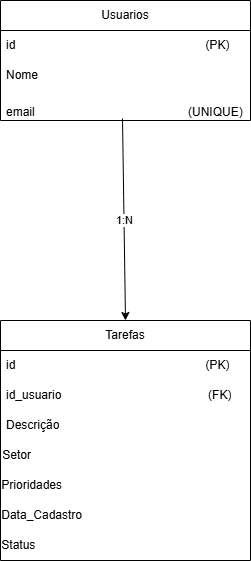

The diagram above was exported from draw.io. Its source (the exported page's mxGraphModel, read from the mxfile embedded in the PNG):
<mxGraphModel dx="1426" dy="743" grid="1" gridSize="10" guides="1" tooltips="1" connect="1" arrows="1" fold="1" page="1" pageScale="1" pageWidth="827" pageHeight="1169" math="0" shadow="0">
  <root>
    <mxCell id="0" />
    <mxCell id="1" parent="0" />
    <mxCell id="3O1lsp3qrgn5cip5DhJZ-6" parent="1" style="swimlane;fontStyle=0;childLayout=stackLayout;horizontal=1;startSize=30;horizontalStack=0;resizeParent=1;resizeParentMax=0;resizeLast=0;collapsible=1;marginBottom=0;whiteSpace=wrap;html=1;" value="Usuarios" vertex="1">
      <mxGeometry height="120" width="250" x="290" y="50" as="geometry" />
    </mxCell>
    <mxCell id="3O1lsp3qrgn5cip5DhJZ-7" parent="3O1lsp3qrgn5cip5DhJZ-6" style="text;strokeColor=none;fillColor=none;align=left;verticalAlign=middle;spacingLeft=4;spacingRight=4;overflow=hidden;points=[[0,0.5],[1,0.5]];portConstraint=eastwest;rotatable=0;whiteSpace=wrap;html=1;" value="&lt;div style=&quot;text-align: center;&quot;&gt;id&amp;nbsp; &amp;nbsp; &amp;nbsp; &amp;nbsp; &amp;nbsp; &amp;nbsp; &amp;nbsp; &amp;nbsp; &amp;nbsp; &amp;nbsp; &amp;nbsp; &amp;nbsp; &amp;nbsp; &amp;nbsp; &amp;nbsp; &amp;nbsp; &amp;nbsp; &amp;nbsp; &amp;nbsp; &amp;nbsp; &amp;nbsp; &amp;nbsp; &amp;nbsp; &amp;nbsp; &amp;nbsp; &amp;nbsp; &amp;nbsp; &amp;nbsp; &amp;nbsp;(PK)&lt;/div&gt;" vertex="1">
      <mxGeometry height="30" width="250" y="30" as="geometry" />
    </mxCell>
    <mxCell id="3O1lsp3qrgn5cip5DhJZ-8" parent="3O1lsp3qrgn5cip5DhJZ-6" style="text;strokeColor=none;fillColor=none;align=left;verticalAlign=middle;spacingLeft=4;spacingRight=4;overflow=hidden;points=[[0,0.5],[1,0.5]];portConstraint=eastwest;rotatable=0;whiteSpace=wrap;html=1;" value="Nome" vertex="1">
      <mxGeometry height="30" width="250" y="60" as="geometry" />
    </mxCell>
    <mxCell id="3O1lsp3qrgn5cip5DhJZ-9" parent="3O1lsp3qrgn5cip5DhJZ-6" style="text;strokeColor=none;fillColor=none;align=left;verticalAlign=middle;spacingLeft=4;spacingRight=4;overflow=hidden;points=[[0,0.5],[1,0.5]];portConstraint=eastwest;rotatable=0;whiteSpace=wrap;html=1;" value="&lt;p dir=&quot;auto&quot; style=&quot;white-space-collapse: preserve;&quot;&gt;email                                              (UNIQUE)&lt;/p&gt;" vertex="1">
      <mxGeometry height="30" width="250" y="90" as="geometry" />
    </mxCell>
    <mxCell id="3O1lsp3qrgn5cip5DhJZ-10" parent="1" style="swimlane;fontStyle=0;childLayout=stackLayout;horizontal=1;startSize=30;horizontalStack=0;resizeParent=1;resizeParentMax=0;resizeLast=0;collapsible=1;marginBottom=0;whiteSpace=wrap;html=1;" value="Tarefas" vertex="1">
      <mxGeometry height="240" width="250" x="290" y="370" as="geometry" />
    </mxCell>
    <mxCell id="3O1lsp3qrgn5cip5DhJZ-11" parent="3O1lsp3qrgn5cip5DhJZ-10" style="text;strokeColor=none;fillColor=none;align=left;verticalAlign=middle;spacingLeft=4;spacingRight=4;overflow=hidden;points=[[0,0.5],[1,0.5]];portConstraint=eastwest;rotatable=0;whiteSpace=wrap;html=1;" value="&lt;span style=&quot;text-align: center;&quot;&gt;id&amp;nbsp; &amp;nbsp; &amp;nbsp; &amp;nbsp; &amp;nbsp; &amp;nbsp; &amp;nbsp; &amp;nbsp; &amp;nbsp; &amp;nbsp; &amp;nbsp; &amp;nbsp; &amp;nbsp; &amp;nbsp; &amp;nbsp; &amp;nbsp; &amp;nbsp; &amp;nbsp; &amp;nbsp; &amp;nbsp; &amp;nbsp; &amp;nbsp; &amp;nbsp; &amp;nbsp; &amp;nbsp; &amp;nbsp; &amp;nbsp; &amp;nbsp; &amp;nbsp;(PK)&lt;/span&gt;" vertex="1">
      <mxGeometry height="30" width="250" y="30" as="geometry" />
    </mxCell>
    <mxCell id="3O1lsp3qrgn5cip5DhJZ-12" parent="3O1lsp3qrgn5cip5DhJZ-10" style="text;strokeColor=none;fillColor=none;align=left;verticalAlign=middle;spacingLeft=4;spacingRight=4;overflow=hidden;points=[[0,0.5],[1,0.5]];portConstraint=eastwest;rotatable=0;whiteSpace=wrap;html=1;" value="id_usuario&amp;nbsp; &amp;nbsp; &amp;nbsp; &amp;nbsp; &amp;nbsp; &amp;nbsp; &amp;nbsp; &amp;nbsp; &amp;nbsp; &amp;nbsp; &amp;nbsp; &amp;nbsp; &amp;nbsp; &amp;nbsp; &amp;nbsp; &amp;nbsp; &amp;nbsp; &amp;nbsp; &amp;nbsp; &amp;nbsp; &amp;nbsp; &amp;nbsp; (FK)" vertex="1">
      <mxGeometry height="30" width="250" y="60" as="geometry" />
    </mxCell>
    <mxCell id="3O1lsp3qrgn5cip5DhJZ-13" parent="3O1lsp3qrgn5cip5DhJZ-10" style="text;strokeColor=none;fillColor=none;align=left;verticalAlign=middle;spacingLeft=4;spacingRight=4;overflow=hidden;points=[[0,0.5],[1,0.5]];portConstraint=eastwest;rotatable=0;whiteSpace=wrap;html=1;" value="Descrição" vertex="1">
      <mxGeometry height="30" width="250" y="90" as="geometry" />
    </mxCell>
    <mxCell id="3O1lsp3qrgn5cip5DhJZ-15" parent="3O1lsp3qrgn5cip5DhJZ-10" style="text;html=1;whiteSpace=wrap;strokeColor=none;fillColor=none;align=center;verticalAlign=middle;rounded=0;" value="Setor&amp;nbsp; &amp;nbsp; &amp;nbsp; &amp;nbsp; &amp;nbsp; &amp;nbsp; &amp;nbsp; &amp;nbsp; &amp;nbsp; &amp;nbsp; &amp;nbsp; &amp;nbsp; &amp;nbsp; &amp;nbsp; &amp;nbsp; &amp;nbsp; &amp;nbsp; &amp;nbsp; &amp;nbsp; &amp;nbsp; &amp;nbsp; &amp;nbsp; &amp;nbsp; &amp;nbsp; &amp;nbsp; &amp;nbsp; &amp;nbsp; &amp;nbsp; &amp;nbsp; &amp;nbsp; &amp;nbsp; &amp;nbsp; &amp;nbsp;" vertex="1">
      <mxGeometry height="30" width="250" y="120" as="geometry" />
    </mxCell>
    <mxCell id="3O1lsp3qrgn5cip5DhJZ-16" parent="3O1lsp3qrgn5cip5DhJZ-10" style="text;html=1;whiteSpace=wrap;strokeColor=none;fillColor=none;align=center;verticalAlign=middle;rounded=0;" value="Prioridades&amp;nbsp; &amp;nbsp; &amp;nbsp; &amp;nbsp; &amp;nbsp; &amp;nbsp; &amp;nbsp; &amp;nbsp; &amp;nbsp; &amp;nbsp; &amp;nbsp; &amp;nbsp; &amp;nbsp; &amp;nbsp; &amp;nbsp; &amp;nbsp; &amp;nbsp; &amp;nbsp; &amp;nbsp; &amp;nbsp; &amp;nbsp; &amp;nbsp; &amp;nbsp; &amp;nbsp; &amp;nbsp; &amp;nbsp; &amp;nbsp; &amp;nbsp;&amp;nbsp;" vertex="1">
      <mxGeometry height="30" width="250" y="150" as="geometry" />
    </mxCell>
    <mxCell id="3O1lsp3qrgn5cip5DhJZ-17" parent="3O1lsp3qrgn5cip5DhJZ-10" style="text;html=1;whiteSpace=wrap;strokeColor=none;fillColor=none;align=center;verticalAlign=middle;rounded=0;" value="Data_Cadastro&amp;nbsp; &amp;nbsp; &amp;nbsp; &amp;nbsp; &amp;nbsp; &amp;nbsp; &amp;nbsp; &amp;nbsp; &amp;nbsp; &amp;nbsp; &amp;nbsp; &amp;nbsp; &amp;nbsp; &amp;nbsp; &amp;nbsp; &amp;nbsp; &amp;nbsp; &amp;nbsp; &amp;nbsp; &amp;nbsp; &amp;nbsp; &amp;nbsp; &amp;nbsp; &amp;nbsp; &amp;nbsp;&amp;nbsp;" vertex="1">
      <mxGeometry height="30" width="250" y="180" as="geometry" />
    </mxCell>
    <mxCell id="3O1lsp3qrgn5cip5DhJZ-18" parent="3O1lsp3qrgn5cip5DhJZ-10" style="text;html=1;whiteSpace=wrap;strokeColor=none;fillColor=none;align=center;verticalAlign=middle;rounded=0;" value="Status&amp;nbsp; &amp;nbsp; &amp;nbsp; &amp;nbsp; &amp;nbsp; &amp;nbsp; &amp;nbsp; &amp;nbsp; &amp;nbsp; &amp;nbsp; &amp;nbsp; &amp;nbsp; &amp;nbsp; &amp;nbsp; &amp;nbsp; &amp;nbsp; &amp;nbsp; &amp;nbsp; &amp;nbsp; &amp;nbsp; &amp;nbsp; &amp;nbsp; &amp;nbsp; &amp;nbsp; &amp;nbsp; &amp;nbsp; &amp;nbsp; &amp;nbsp; &amp;nbsp; &amp;nbsp; &amp;nbsp; &amp;nbsp;&amp;nbsp;" vertex="1">
      <mxGeometry height="30" width="250" y="210" as="geometry" />
    </mxCell>
    <mxCell id="3O1lsp3qrgn5cip5DhJZ-19" edge="1" parent="1" source="3O1lsp3qrgn5cip5DhJZ-9" style="endArrow=classic;html=1;rounded=0;exitX=0.488;exitY=0.933;exitDx=0;exitDy=0;exitPerimeter=0;entryX=0.5;entryY=0;entryDx=0;entryDy=0;" target="3O1lsp3qrgn5cip5DhJZ-10" value="">
      <mxGeometry height="50" relative="1" width="50" as="geometry">
        <mxPoint x="390" y="400" as="sourcePoint" />
        <mxPoint x="440" y="350" as="targetPoint" />
      </mxGeometry>
    </mxCell>
    <mxCell id="3O1lsp3qrgn5cip5DhJZ-20" connectable="0" parent="3O1lsp3qrgn5cip5DhJZ-19" style="edgeLabel;html=1;align=center;verticalAlign=middle;resizable=0;points=[];" value="1:N" vertex="1">
      <mxGeometry relative="1" x="0.01" as="geometry">
        <mxPoint as="offset" />
      </mxGeometry>
    </mxCell>
  </root>
</mxGraphModel>